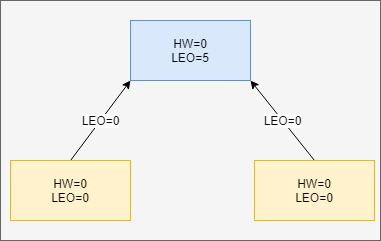

The diagram above was exported from draw.io. Its source (the exported page's mxGraphModel, read from the mxfile embedded in the PNG):
<mxGraphModel dx="1830" dy="1042" grid="1" gridSize="10" guides="1" tooltips="1" connect="1" arrows="1" fold="1" page="1" pageScale="1" pageWidth="827" pageHeight="1169" math="0" shadow="0">
  <root>
    <mxCell id="0" />
    <mxCell id="1" parent="0" />
    <mxCell id="f1JQzUdLvuwSWepNe1KX-7" value="" style="rounded=0;whiteSpace=wrap;html=1;fillColor=#f5f5f5;strokeColor=#666666;fontColor=#333333;" vertex="1" parent="1">
      <mxGeometry x="40" y="30" width="380" height="240" as="geometry" />
    </mxCell>
    <mxCell id="f1JQzUdLvuwSWepNe1KX-1" value="HW=0&lt;br&gt;LEO=5" style="rounded=0;whiteSpace=wrap;html=1;fillColor=#dae8fc;strokeColor=#6c8ebf;" vertex="1" parent="1">
      <mxGeometry x="170" y="50" width="120" height="60" as="geometry" />
    </mxCell>
    <mxCell id="f1JQzUdLvuwSWepNe1KX-5" value="LEO=0" style="rounded=0;orthogonalLoop=1;jettySize=auto;html=1;exitX=0.5;exitY=0;exitDx=0;exitDy=0;entryX=0;entryY=1;entryDx=0;entryDy=0;" edge="1" parent="1" source="f1JQzUdLvuwSWepNe1KX-3" target="f1JQzUdLvuwSWepNe1KX-1">
      <mxGeometry relative="1" as="geometry" />
    </mxCell>
    <mxCell id="f1JQzUdLvuwSWepNe1KX-3" value="HW=0&lt;br&gt;LEO=0" style="rounded=0;whiteSpace=wrap;html=1;fillColor=#fff2cc;strokeColor=#d6b656;" vertex="1" parent="1">
      <mxGeometry x="50" y="190" width="120" height="60" as="geometry" />
    </mxCell>
    <mxCell id="f1JQzUdLvuwSWepNe1KX-6" value="LEO=0" style="edgeStyle=none;rounded=0;orthogonalLoop=1;jettySize=auto;html=1;exitX=0.5;exitY=0;exitDx=0;exitDy=0;entryX=1;entryY=1;entryDx=0;entryDy=0;" edge="1" parent="1" source="f1JQzUdLvuwSWepNe1KX-4" target="f1JQzUdLvuwSWepNe1KX-1">
      <mxGeometry relative="1" as="geometry" />
    </mxCell>
    <mxCell id="f1JQzUdLvuwSWepNe1KX-4" value="HW=0&lt;br&gt;LEO=0" style="rounded=0;whiteSpace=wrap;html=1;fillColor=#fff2cc;strokeColor=#d6b656;" vertex="1" parent="1">
      <mxGeometry x="294" y="190" width="120" height="60" as="geometry" />
    </mxCell>
  </root>
</mxGraphModel>